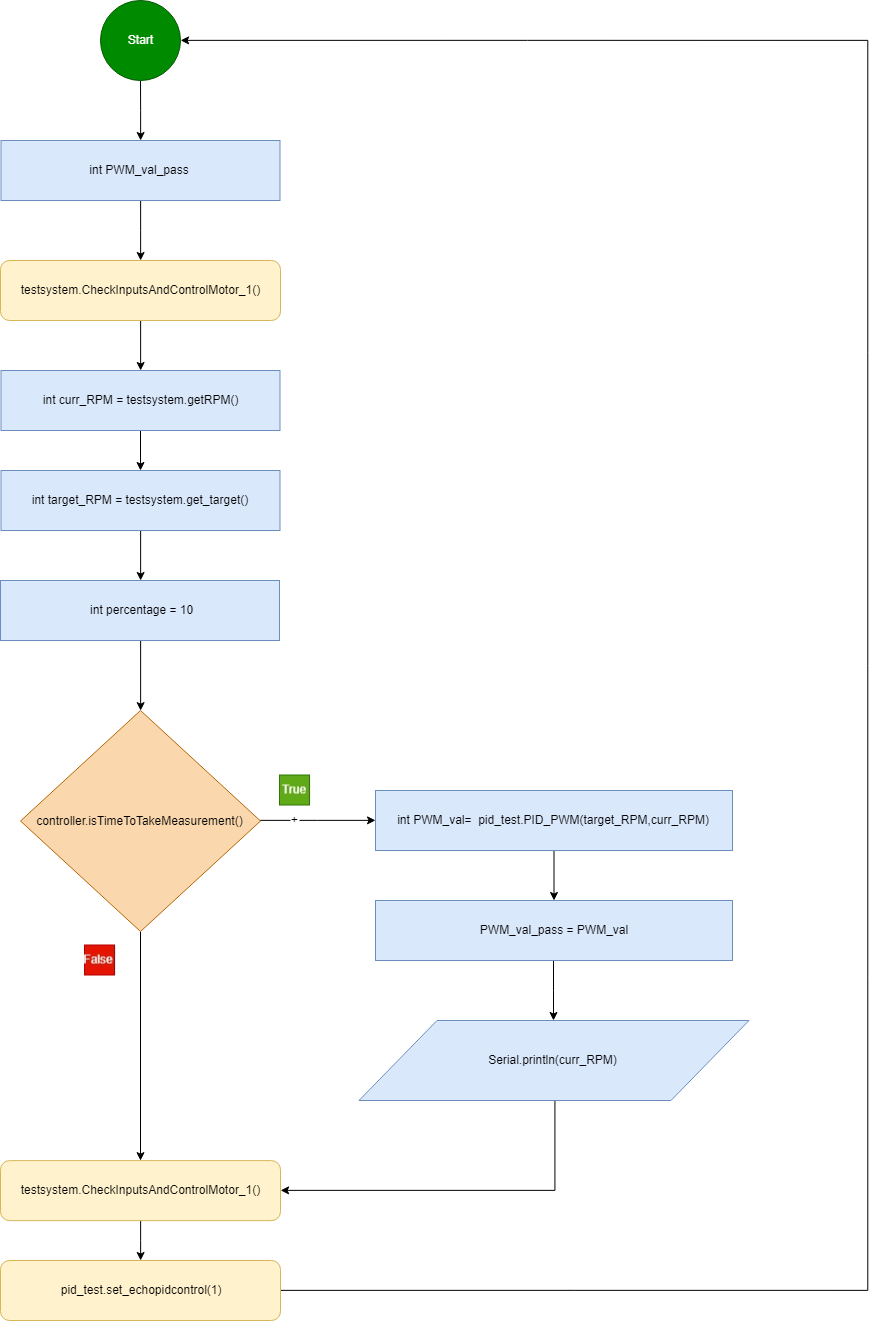

The diagram above was exported from draw.io. Its source (the exported page's mxGraphModel, read from the mxfile embedded in the PNG):
<mxGraphModel dx="1164" dy="1053" grid="1" gridSize="10" guides="1" tooltips="1" connect="1" arrows="1" fold="1" page="1" pageScale="1" pageWidth="827" pageHeight="1169" math="0" shadow="0">
  <root>
    <mxCell id="0" />
    <mxCell id="1" parent="0" />
    <mxCell id="85QCdKI-EVOiS0n20sZo-8" value="" style="edgeStyle=orthogonalEdgeStyle;rounded=0;orthogonalLoop=1;jettySize=auto;html=1;" edge="1" parent="1" source="85QCdKI-EVOiS0n20sZo-2" target="85QCdKI-EVOiS0n20sZo-3">
      <mxGeometry relative="1" as="geometry" />
    </mxCell>
    <mxCell id="85QCdKI-EVOiS0n20sZo-2" value="Start" style="ellipse;whiteSpace=wrap;html=1;aspect=fixed;fillColor=#008a00;strokeColor=#005700;fontColor=#ffffff;" vertex="1" parent="1">
      <mxGeometry x="373" y="20" width="80" height="80" as="geometry" />
    </mxCell>
    <mxCell id="85QCdKI-EVOiS0n20sZo-6" value="" style="edgeStyle=orthogonalEdgeStyle;rounded=0;orthogonalLoop=1;jettySize=auto;html=1;" edge="1" parent="1" source="85QCdKI-EVOiS0n20sZo-3" target="85QCdKI-EVOiS0n20sZo-4">
      <mxGeometry relative="1" as="geometry" />
    </mxCell>
    <mxCell id="85QCdKI-EVOiS0n20sZo-3" value="int PWM_val_pass" style="rounded=0;whiteSpace=wrap;html=1;fillColor=#dae8fc;strokeColor=#6c8ebf;" vertex="1" parent="1">
      <mxGeometry x="273.5" y="160" width="279" height="60" as="geometry" />
    </mxCell>
    <mxCell id="85QCdKI-EVOiS0n20sZo-7" value="" style="edgeStyle=orthogonalEdgeStyle;rounded=0;orthogonalLoop=1;jettySize=auto;html=1;" edge="1" parent="1" source="85QCdKI-EVOiS0n20sZo-4" target="85QCdKI-EVOiS0n20sZo-5">
      <mxGeometry relative="1" as="geometry" />
    </mxCell>
    <mxCell id="85QCdKI-EVOiS0n20sZo-4" value="testsystem.CheckInputsAndControlMotor_1()" style="rounded=1;whiteSpace=wrap;html=1;fillColor=#fff2cc;strokeColor=#d6b656;" vertex="1" parent="1">
      <mxGeometry x="273" y="280" width="280" height="60" as="geometry" />
    </mxCell>
    <mxCell id="85QCdKI-EVOiS0n20sZo-10" value="" style="edgeStyle=orthogonalEdgeStyle;rounded=0;orthogonalLoop=1;jettySize=auto;html=1;" edge="1" parent="1" source="85QCdKI-EVOiS0n20sZo-5" target="85QCdKI-EVOiS0n20sZo-9">
      <mxGeometry relative="1" as="geometry" />
    </mxCell>
    <mxCell id="85QCdKI-EVOiS0n20sZo-5" value="&amp;nbsp;int curr_RPM = testsystem.getRPM()" style="rounded=0;whiteSpace=wrap;html=1;fillColor=#dae8fc;strokeColor=#6c8ebf;" vertex="1" parent="1">
      <mxGeometry x="273.5" y="390" width="279" height="60" as="geometry" />
    </mxCell>
    <mxCell id="85QCdKI-EVOiS0n20sZo-12" value="" style="edgeStyle=orthogonalEdgeStyle;rounded=0;orthogonalLoop=1;jettySize=auto;html=1;" edge="1" parent="1" source="85QCdKI-EVOiS0n20sZo-9" target="85QCdKI-EVOiS0n20sZo-11">
      <mxGeometry relative="1" as="geometry" />
    </mxCell>
    <mxCell id="85QCdKI-EVOiS0n20sZo-9" value="int target_RPM = testsystem.get_target()" style="rounded=0;whiteSpace=wrap;html=1;fillColor=#dae8fc;strokeColor=#6c8ebf;" vertex="1" parent="1">
      <mxGeometry x="273.5" y="490" width="279" height="60" as="geometry" />
    </mxCell>
    <mxCell id="85QCdKI-EVOiS0n20sZo-14" value="" style="edgeStyle=orthogonalEdgeStyle;rounded=0;orthogonalLoop=1;jettySize=auto;html=1;" edge="1" parent="1" source="85QCdKI-EVOiS0n20sZo-11" target="85QCdKI-EVOiS0n20sZo-13">
      <mxGeometry relative="1" as="geometry" />
    </mxCell>
    <mxCell id="85QCdKI-EVOiS0n20sZo-11" value="&amp;nbsp;int percentage = 10" style="rounded=0;whiteSpace=wrap;html=1;fillColor=#dae8fc;strokeColor=#6c8ebf;" vertex="1" parent="1">
      <mxGeometry x="273" y="600" width="279" height="60" as="geometry" />
    </mxCell>
    <mxCell id="85QCdKI-EVOiS0n20sZo-16" value="" style="edgeStyle=orthogonalEdgeStyle;rounded=0;orthogonalLoop=1;jettySize=auto;html=1;" edge="1" parent="1" source="85QCdKI-EVOiS0n20sZo-13" target="85QCdKI-EVOiS0n20sZo-28">
      <mxGeometry relative="1" as="geometry">
        <mxPoint x="413.14285714285734" y="1010" as="targetPoint" />
      </mxGeometry>
    </mxCell>
    <mxCell id="85QCdKI-EVOiS0n20sZo-25" style="edgeStyle=orthogonalEdgeStyle;rounded=0;orthogonalLoop=1;jettySize=auto;html=1;" edge="1" parent="1" source="85QCdKI-EVOiS0n20sZo-13" target="85QCdKI-EVOiS0n20sZo-22">
      <mxGeometry relative="1" as="geometry" />
    </mxCell>
    <mxCell id="85QCdKI-EVOiS0n20sZo-13" value="controller.isTimeToTakeMeasurement()" style="rhombus;whiteSpace=wrap;html=1;fillColor=#fad7ac;strokeColor=#b46504;" vertex="1" parent="1">
      <mxGeometry x="293" y="730" width="240" height="221" as="geometry" />
    </mxCell>
    <mxCell id="85QCdKI-EVOiS0n20sZo-20" value="" style="edgeStyle=orthogonalEdgeStyle;rounded=0;orthogonalLoop=1;jettySize=auto;html=1;" edge="1" parent="1" target="85QCdKI-EVOiS0n20sZo-19">
      <mxGeometry relative="1" as="geometry">
        <mxPoint x="412.5" y="1070" as="sourcePoint" />
      </mxGeometry>
    </mxCell>
    <mxCell id="85QCdKI-EVOiS0n20sZo-17" value="+&#10;&#10;" style="shape=image;verticalLabelPosition=bottom;labelBackgroundColor=#ffffff;verticalAlign=top;aspect=fixed;imageAspect=0;image=data:image/png,(base64 omitted: 3088 chars);" vertex="1" parent="1">
      <mxGeometry x="552" y="794.5" width="32" height="31" as="geometry" />
    </mxCell>
    <mxCell id="85QCdKI-EVOiS0n20sZo-18" value="" style="shape=image;verticalLabelPosition=bottom;labelBackgroundColor=#ffffff;verticalAlign=top;aspect=fixed;imageAspect=0;image=data:image/png,(base64 omitted: 3172 chars);" vertex="1" parent="1">
      <mxGeometry x="357" y="964.5" width="32" height="31" as="geometry" />
    </mxCell>
    <mxCell id="85QCdKI-EVOiS0n20sZo-38" value="" style="edgeStyle=orthogonalEdgeStyle;rounded=0;orthogonalLoop=1;jettySize=auto;html=1;" edge="1" parent="1" source="85QCdKI-EVOiS0n20sZo-22" target="85QCdKI-EVOiS0n20sZo-23">
      <mxGeometry relative="1" as="geometry" />
    </mxCell>
    <mxCell id="85QCdKI-EVOiS0n20sZo-22" value="int PWM_val=&amp;nbsp; pid_test.PID_PWM(target_RPM,curr_RPM)" style="rounded=0;whiteSpace=wrap;html=1;fillColor=#dae8fc;strokeColor=#6c8ebf;" vertex="1" parent="1">
      <mxGeometry x="648" y="810" width="357" height="60" as="geometry" />
    </mxCell>
    <mxCell id="85QCdKI-EVOiS0n20sZo-39" value="" style="edgeStyle=orthogonalEdgeStyle;rounded=0;orthogonalLoop=1;jettySize=auto;html=1;" edge="1" parent="1" source="85QCdKI-EVOiS0n20sZo-23" target="85QCdKI-EVOiS0n20sZo-24">
      <mxGeometry relative="1" as="geometry" />
    </mxCell>
    <mxCell id="85QCdKI-EVOiS0n20sZo-23" value="PWM_val_pass = PWM_val" style="rounded=0;whiteSpace=wrap;html=1;fillColor=#dae8fc;strokeColor=#6c8ebf;" vertex="1" parent="1">
      <mxGeometry x="648" y="920" width="357" height="60" as="geometry" />
    </mxCell>
    <mxCell id="85QCdKI-EVOiS0n20sZo-29" style="edgeStyle=orthogonalEdgeStyle;rounded=0;orthogonalLoop=1;jettySize=auto;html=1;entryX=1;entryY=0.5;entryDx=0;entryDy=0;" edge="1" parent="1" source="85QCdKI-EVOiS0n20sZo-24" target="85QCdKI-EVOiS0n20sZo-28">
      <mxGeometry relative="1" as="geometry">
        <Array as="points">
          <mxPoint x="827" y="1210" />
        </Array>
      </mxGeometry>
    </mxCell>
    <mxCell id="85QCdKI-EVOiS0n20sZo-24" value="Serial.println(curr_RPM)" style="shape=parallelogram;perimeter=parallelogramPerimeter;whiteSpace=wrap;html=1;fillColor=#dae8fc;strokeColor=#6c8ebf;" vertex="1" parent="1">
      <mxGeometry x="631.5" y="1040" width="390" height="80" as="geometry" />
    </mxCell>
    <mxCell id="85QCdKI-EVOiS0n20sZo-31" value="" style="edgeStyle=orthogonalEdgeStyle;rounded=0;orthogonalLoop=1;jettySize=auto;html=1;" edge="1" parent="1" source="85QCdKI-EVOiS0n20sZo-28" target="85QCdKI-EVOiS0n20sZo-30">
      <mxGeometry relative="1" as="geometry" />
    </mxCell>
    <mxCell id="85QCdKI-EVOiS0n20sZo-28" value="testsystem.CheckInputsAndControlMotor_1()" style="rounded=1;whiteSpace=wrap;html=1;fillColor=#fff2cc;strokeColor=#d6b656;" vertex="1" parent="1">
      <mxGeometry x="273" y="1180.142857142857" width="280" height="60" as="geometry" />
    </mxCell>
    <mxCell id="85QCdKI-EVOiS0n20sZo-32" style="edgeStyle=orthogonalEdgeStyle;rounded=0;orthogonalLoop=1;jettySize=auto;html=1;entryX=1;entryY=0.5;entryDx=0;entryDy=0;" edge="1" parent="1" source="85QCdKI-EVOiS0n20sZo-30" target="85QCdKI-EVOiS0n20sZo-2">
      <mxGeometry relative="1" as="geometry">
        <mxPoint x="1010" y="90" as="targetPoint" />
        <Array as="points">
          <mxPoint x="1140" y="1310" />
          <mxPoint x="1140" y="60" />
        </Array>
      </mxGeometry>
    </mxCell>
    <mxCell id="85QCdKI-EVOiS0n20sZo-30" value="&amp;nbsp;pid_test.set_echopidcontrol(1)" style="rounded=1;whiteSpace=wrap;html=1;fillColor=#fff2cc;strokeColor=#d6b656;" vertex="1" parent="1">
      <mxGeometry x="273" y="1280" width="280" height="60" as="geometry" />
    </mxCell>
  </root>
</mxGraphModel>